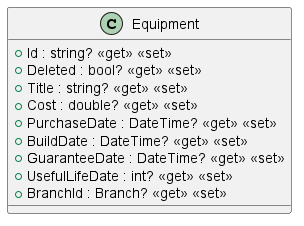

The diagram above was rendered by PlantUML. Its source (embedded in the PNG):
@startuml
class Equipment {
    + Id : string? <<get>> <<set>>
    + Deleted : bool? <<get>> <<set>>
    + Title : string? <<get>> <<set>>
    + Cost : double? <<get>> <<set>>
    + PurchaseDate : DateTime? <<get>> <<set>>
    + BuildDate : DateTime? <<get>> <<set>>
    + GuaranteeDate : DateTime? <<get>> <<set>>
    + UsefulLifeDate : int? <<get>> <<set>>
    + BranchId : Branch? <<get>> <<set>>
}
@enduml